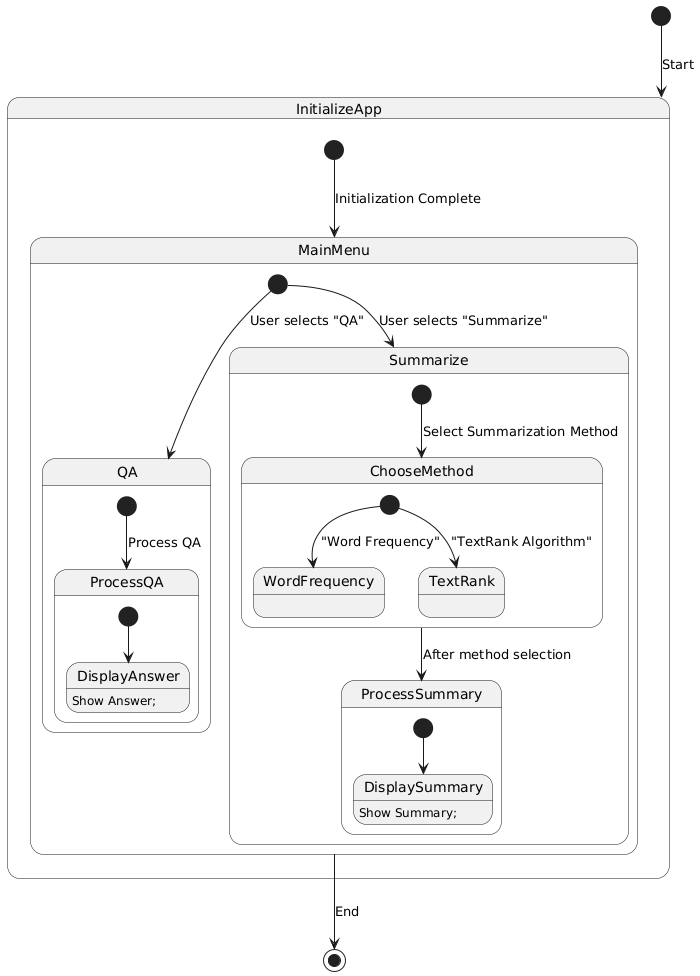

The diagram above was rendered by PlantUML. Its source (embedded in the PNG):
@startuml
[*] --> InitializeApp : Start

state InitializeApp {
   [*] --> MainMenu : Initialization Complete
}

state MainMenu {
    [*] --> QA : User selects "QA"
    [*] --> Summarize : User selects "Summarize"
}

state QA {
    [*] --> ProcessQA : Process QA
    state ProcessQA {
        [*] --> DisplayAnswer
    }
    DisplayAnswer : Show Answer;
}

state Summarize {
    [*] --> ChooseMethod : Select Summarization Method
    
    state ChooseMethod {
        [*] --> WordFrequency : "Word Frequency"
        [*] --> TextRank : "TextRank Algorithm"
    }

    ChooseMethod --> ProcessSummary : After method selection
    state ProcessSummary {
        [*] --> DisplaySummary
    }
    DisplaySummary : Show Summary;
}

MainMenu --> [*] : End
@enduml